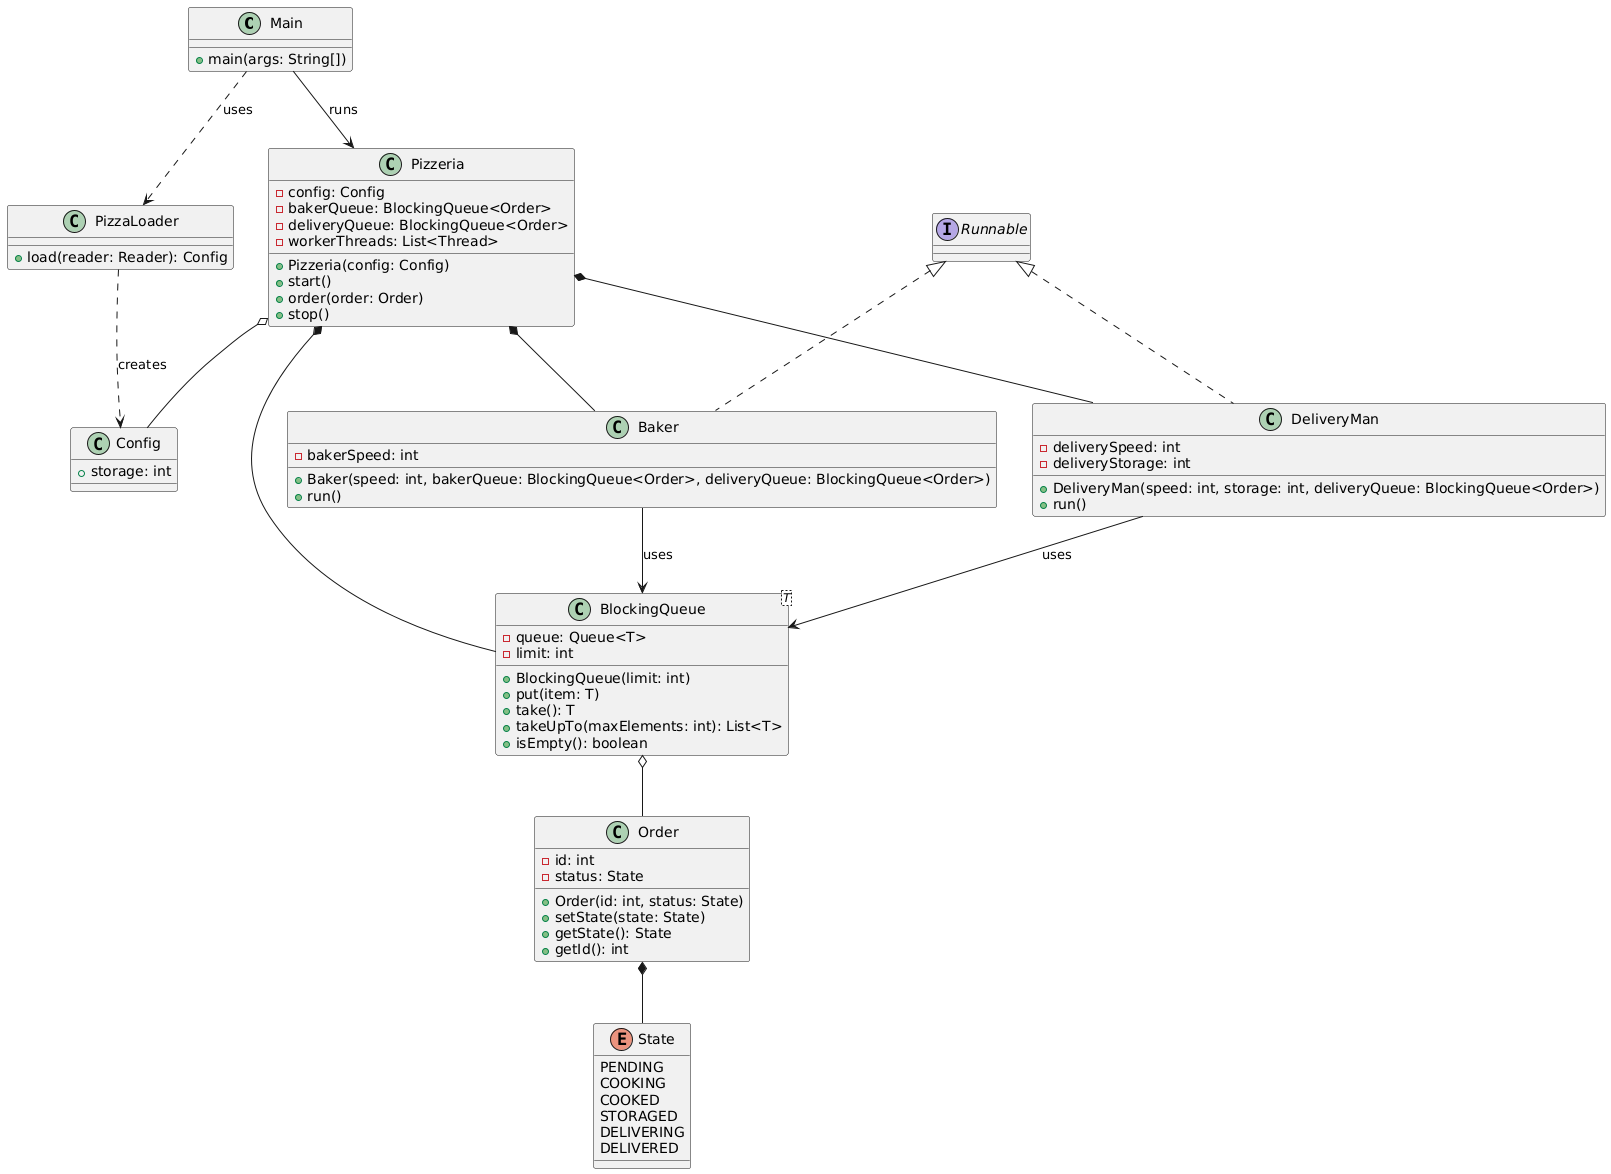

The diagram above was rendered by PlantUML. Its source (embedded in the PNG):
@startuml
class Main {
  + main(args: String[])
}

class PizzaLoader {
  + load(reader: Reader): Config
}

class Config {
  + storage: int
}

class Pizzeria {
  - config: Config
  - bakerQueue: BlockingQueue<Order>
  - deliveryQueue: BlockingQueue<Order>
  - workerThreads: List<Thread>
  + Pizzeria(config: Config)
  + start()
  + order(order: Order)
  + stop()
}

class Baker implements Runnable {
  - bakerSpeed: int
  + Baker(speed: int, bakerQueue: BlockingQueue<Order>, deliveryQueue: BlockingQueue<Order>)
  + run()
}

class DeliveryMan implements Runnable {
  - deliverySpeed: int
  - deliveryStorage: int
  + DeliveryMan(speed: int, storage: int, deliveryQueue: BlockingQueue<Order>)
  + run()
}

class BlockingQueue<T> {
  - queue: Queue<T>
  - limit: int
  + BlockingQueue(limit: int)
  + put(item: T)
  + take(): T
  + takeUpTo(maxElements: int): List<T>
  + isEmpty(): boolean
}

class Order {
  - id: int
  - status: State
  + Order(id: int, status: State)
  + setState(state: State)
  + getState(): State
  + getId(): int
}

enum State {
  PENDING
  COOKING
  COOKED
  STORAGED
  DELIVERING
  DELIVERED
}

Main ..> PizzaLoader : uses
Main --> Pizzeria : runs
PizzaLoader ..> Config : creates
Pizzeria o-- Config
Pizzeria *-- BlockingQueue
Pizzeria *-- Baker
Pizzeria *-- DeliveryMan
Baker --> BlockingQueue : uses
DeliveryMan --> BlockingQueue : uses
BlockingQueue o-- Order
Order *-- State
@enduml